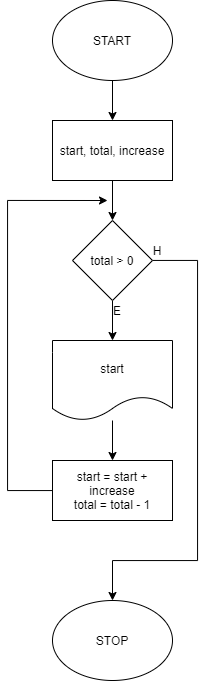

The diagram above was exported from draw.io. Its source (the exported page's mxGraphModel, read from the mxfile embedded in the PNG):
<mxGraphModel dx="1021" dy="647" grid="1" gridSize="10" guides="1" tooltips="1" connect="1" arrows="1" fold="1" page="1" pageScale="1" pageWidth="850" pageHeight="1100" math="0" shadow="0">
  <root>
    <mxCell id="0" />
    <mxCell id="1" parent="0" />
    <mxCell id="d583doVO8bOeoWh7Vi-T-111" style="edgeStyle=orthogonalEdgeStyle;rounded=0;orthogonalLoop=1;jettySize=auto;html=1;entryX=0.5;entryY=0;entryDx=0;entryDy=0;" edge="1" parent="1" source="uGl9izMZ99gcYVm2GILh-1" target="d583doVO8bOeoWh7Vi-T-106">
      <mxGeometry relative="1" as="geometry" />
    </mxCell>
    <mxCell id="uGl9izMZ99gcYVm2GILh-1" value="START" style="ellipse;whiteSpace=wrap;html=1;" parent="1" vertex="1">
      <mxGeometry x="365" width="120" height="80" as="geometry" />
    </mxCell>
    <mxCell id="uGl9izMZ99gcYVm2GILh-10" value="STOP" style="ellipse;whiteSpace=wrap;html=1;" parent="1" vertex="1">
      <mxGeometry x="365" y="600" width="120" height="80" as="geometry" />
    </mxCell>
    <mxCell id="d583doVO8bOeoWh7Vi-T-112" style="edgeStyle=orthogonalEdgeStyle;rounded=0;orthogonalLoop=1;jettySize=auto;html=1;entryX=0.5;entryY=0;entryDx=0;entryDy=0;" edge="1" parent="1" source="d583doVO8bOeoWh7Vi-T-106" target="d583doVO8bOeoWh7Vi-T-107">
      <mxGeometry relative="1" as="geometry" />
    </mxCell>
    <mxCell id="d583doVO8bOeoWh7Vi-T-106" value="start, total, increase" style="rounded=0;whiteSpace=wrap;html=1;" vertex="1" parent="1">
      <mxGeometry x="365" y="120" width="120" height="60" as="geometry" />
    </mxCell>
    <mxCell id="d583doVO8bOeoWh7Vi-T-113" style="edgeStyle=orthogonalEdgeStyle;rounded=0;orthogonalLoop=1;jettySize=auto;html=1;entryX=0.5;entryY=0;entryDx=0;entryDy=0;" edge="1" parent="1" source="d583doVO8bOeoWh7Vi-T-107" target="d583doVO8bOeoWh7Vi-T-109">
      <mxGeometry relative="1" as="geometry" />
    </mxCell>
    <mxCell id="d583doVO8bOeoWh7Vi-T-116" style="edgeStyle=orthogonalEdgeStyle;rounded=0;orthogonalLoop=1;jettySize=auto;html=1;entryX=0.5;entryY=0;entryDx=0;entryDy=0;" edge="1" parent="1" source="d583doVO8bOeoWh7Vi-T-107" target="uGl9izMZ99gcYVm2GILh-10">
      <mxGeometry relative="1" as="geometry">
        <mxPoint x="500" y="570" as="targetPoint" />
        <Array as="points">
          <mxPoint x="510" y="260" />
          <mxPoint x="510" y="560" />
          <mxPoint x="425" y="560" />
        </Array>
      </mxGeometry>
    </mxCell>
    <mxCell id="d583doVO8bOeoWh7Vi-T-107" value="total &amp;gt; 0" style="rhombus;whiteSpace=wrap;html=1;" vertex="1" parent="1">
      <mxGeometry x="385" y="220" width="80" height="80" as="geometry" />
    </mxCell>
    <mxCell id="d583doVO8bOeoWh7Vi-T-114" style="edgeStyle=orthogonalEdgeStyle;rounded=0;orthogonalLoop=1;jettySize=auto;html=1;" edge="1" parent="1" source="d583doVO8bOeoWh7Vi-T-109" target="d583doVO8bOeoWh7Vi-T-110">
      <mxGeometry relative="1" as="geometry" />
    </mxCell>
    <mxCell id="d583doVO8bOeoWh7Vi-T-109" value="start" style="shape=document;whiteSpace=wrap;html=1;boundedLbl=1;" vertex="1" parent="1">
      <mxGeometry x="365" y="340" width="120" height="80" as="geometry" />
    </mxCell>
    <mxCell id="d583doVO8bOeoWh7Vi-T-115" style="edgeStyle=orthogonalEdgeStyle;rounded=0;orthogonalLoop=1;jettySize=auto;html=1;" edge="1" parent="1" source="d583doVO8bOeoWh7Vi-T-110">
      <mxGeometry relative="1" as="geometry">
        <mxPoint x="420" y="200" as="targetPoint" />
        <Array as="points">
          <mxPoint x="320" y="490" />
          <mxPoint x="320" y="200" />
        </Array>
      </mxGeometry>
    </mxCell>
    <mxCell id="d583doVO8bOeoWh7Vi-T-110" value="start = start + increase&lt;br&gt;total = total - 1" style="rounded=0;whiteSpace=wrap;html=1;" vertex="1" parent="1">
      <mxGeometry x="365" y="460" width="120" height="60" as="geometry" />
    </mxCell>
    <mxCell id="d583doVO8bOeoWh7Vi-T-117" value="E" style="text;html=1;strokeColor=none;fillColor=none;align=center;verticalAlign=middle;whiteSpace=wrap;rounded=0;" vertex="1" parent="1">
      <mxGeometry x="410" y="300" width="40" height="20" as="geometry" />
    </mxCell>
    <mxCell id="d583doVO8bOeoWh7Vi-T-118" value="H" style="text;html=1;strokeColor=none;fillColor=none;align=center;verticalAlign=middle;whiteSpace=wrap;rounded=0;" vertex="1" parent="1">
      <mxGeometry x="450" y="240" width="40" height="20" as="geometry" />
    </mxCell>
  </root>
</mxGraphModel>